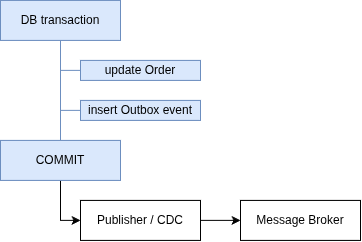

The diagram above was exported from draw.io. Its source (the exported page's mxGraphModel, read from the mxfile embedded in the PNG):
<mxGraphModel dx="975" dy="546" grid="1" gridSize="10" guides="1" tooltips="1" connect="1" arrows="1" fold="1" page="1" pageScale="1" pageWidth="850" pageHeight="1100" math="0" shadow="0">
  <root>
    <mxCell id="0" />
    <mxCell id="1" parent="0" />
    <mxCell id="8lnrajmHU0AltizlJhRJ-51" edge="1" parent="1" source="8lnrajmHU0AltizlJhRJ-47" style="edgeStyle=orthogonalEdgeStyle;rounded=0;orthogonalLoop=1;jettySize=auto;html=1;endArrow=none;endFill=0;fillColor=#dae8fc;strokeColor=#6c8ebf;" target="8lnrajmHU0AltizlJhRJ-50">
      <mxGeometry relative="1" as="geometry" />
    </mxCell>
    <mxCell id="8lnrajmHU0AltizlJhRJ-52" edge="1" parent="1" source="8lnrajmHU0AltizlJhRJ-47" style="edgeStyle=orthogonalEdgeStyle;rounded=0;orthogonalLoop=1;jettySize=auto;html=1;entryX=0;entryY=0.5;entryDx=0;entryDy=0;endArrow=none;endFill=0;fillColor=#dae8fc;strokeColor=#6c8ebf;" target="8lnrajmHU0AltizlJhRJ-48">
      <mxGeometry relative="1" as="geometry" />
    </mxCell>
    <mxCell id="8lnrajmHU0AltizlJhRJ-53" edge="1" parent="1" source="8lnrajmHU0AltizlJhRJ-47" style="edgeStyle=orthogonalEdgeStyle;rounded=0;orthogonalLoop=1;jettySize=auto;html=1;entryX=0;entryY=0.5;entryDx=0;entryDy=0;endArrow=none;endFill=0;fillColor=#dae8fc;strokeColor=#6c8ebf;" target="8lnrajmHU0AltizlJhRJ-49">
      <mxGeometry relative="1" as="geometry" />
    </mxCell>
    <mxCell id="8lnrajmHU0AltizlJhRJ-47" parent="1" style="rounded=0;whiteSpace=wrap;html=1;fillColor=#dae8fc;strokeColor=#6c8ebf;" value="DB transaction" vertex="1">
      <mxGeometry height="40" width="120" x="40" y="60" as="geometry" />
    </mxCell>
    <mxCell id="8lnrajmHU0AltizlJhRJ-48" parent="1" style="rounded=0;whiteSpace=wrap;html=1;fillColor=#dae8fc;strokeColor=#6c8ebf;" value="update Order" vertex="1">
      <mxGeometry height="20" width="120" x="120" y="120" as="geometry" />
    </mxCell>
    <mxCell id="8lnrajmHU0AltizlJhRJ-49" parent="1" style="rounded=0;whiteSpace=wrap;html=1;fillColor=#dae8fc;strokeColor=#6c8ebf;" value="insert Outbox event" vertex="1">
      <mxGeometry height="20" width="120" x="120" y="160" as="geometry" />
    </mxCell>
    <mxCell id="8lnrajmHU0AltizlJhRJ-56" edge="1" parent="1" source="8lnrajmHU0AltizlJhRJ-50" style="edgeStyle=orthogonalEdgeStyle;rounded=0;orthogonalLoop=1;jettySize=auto;html=1;entryX=0;entryY=0.5;entryDx=0;entryDy=0;" target="8lnrajmHU0AltizlJhRJ-54">
      <mxGeometry relative="1" as="geometry" />
    </mxCell>
    <mxCell id="8lnrajmHU0AltizlJhRJ-50" parent="1" style="rounded=0;whiteSpace=wrap;html=1;fillColor=#dae8fc;strokeColor=#6c8ebf;" value="COMMIT" vertex="1">
      <mxGeometry height="40" width="120" x="40" y="200" as="geometry" />
    </mxCell>
    <mxCell id="8lnrajmHU0AltizlJhRJ-57" edge="1" parent="1" source="8lnrajmHU0AltizlJhRJ-54" style="edgeStyle=orthogonalEdgeStyle;rounded=0;orthogonalLoop=1;jettySize=auto;html=1;entryX=0;entryY=0.5;entryDx=0;entryDy=0;" target="8lnrajmHU0AltizlJhRJ-55">
      <mxGeometry relative="1" as="geometry" />
    </mxCell>
    <mxCell id="8lnrajmHU0AltizlJhRJ-54" parent="1" style="rounded=0;whiteSpace=wrap;html=1;" value="Publisher / CDC" vertex="1">
      <mxGeometry height="40" width="120" x="120" y="260" as="geometry" />
    </mxCell>
    <mxCell id="8lnrajmHU0AltizlJhRJ-55" parent="1" style="rounded=0;whiteSpace=wrap;html=1;" value="Message Broker" vertex="1">
      <mxGeometry height="40" width="120" x="280" y="260" as="geometry" />
    </mxCell>
  </root>
</mxGraphModel>